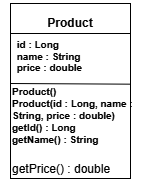

The diagram above was exported from draw.io. Its source (the exported page's mxGraphModel, read from the mxfile embedded in the PNG):
<mxGraphModel dx="469" dy="260" grid="1" gridSize="10" guides="1" tooltips="1" connect="1" arrows="1" fold="1" page="1" pageScale="1" pageWidth="850" pageHeight="1100" math="0" shadow="0">
  <root>
    <mxCell id="0" />
    <mxCell id="1" parent="0" />
    <mxCell id="VwXHIj4V1FXX5kvdz-9W-1" parent="1" style="rounded=0;whiteSpace=wrap;html=1;" value="" vertex="1">
      <mxGeometry height="175" width="120" x="450" y="230" as="geometry" />
    </mxCell>
    <mxCell id="VwXHIj4V1FXX5kvdz-9W-2" edge="1" parent="1" source="VwXHIj4V1FXX5kvdz-9W-4" style="endArrow=none;html=1;rounded=0;entryX=1;entryY=0.75;entryDx=0;entryDy=0;exitX=0;exitY=0.75;exitDx=0;exitDy=0;" target="VwXHIj4V1FXX5kvdz-9W-4" value="">
      <mxGeometry height="50" relative="1" width="50" as="geometry">
        <mxPoint x="400" y="430" as="sourcePoint" />
        <mxPoint x="450" y="380" as="targetPoint" />
      </mxGeometry>
    </mxCell>
    <mxCell id="VwXHIj4V1FXX5kvdz-9W-3" edge="1" parent="1" source="VwXHIj4V1FXX5kvdz-9W-6" style="endArrow=none;html=1;rounded=0;entryX=0.857;entryY=0.007;entryDx=0;entryDy=0;entryPerimeter=0;exitX=0;exitY=0;exitDx=0;exitDy=0;" target="VwXHIj4V1FXX5kvdz-9W-6" value="">
      <mxGeometry height="50" relative="1" width="50" as="geometry">
        <mxPoint x="630" y="250" as="sourcePoint" />
        <mxPoint x="450" y="280" as="targetPoint" />
      </mxGeometry>
    </mxCell>
    <mxCell id="VwXHIj4V1FXX5kvdz-9W-4" parent="1" style="text;html=1;whiteSpace=wrap;strokeColor=none;fillColor=none;align=center;verticalAlign=middle;rounded=0;" value="&lt;h4&gt;Product&lt;/h4&gt;" vertex="1">
      <mxGeometry height="40" width="120" x="450" y="230" as="geometry" />
    </mxCell>
    <mxCell id="VwXHIj4V1FXX5kvdz-9W-5" parent="1" style="text;html=1;whiteSpace=wrap;strokeColor=none;fillColor=none;align=center;verticalAlign=middle;rounded=0;" value="&lt;h5 style=&quot;text-align: left;&quot;&gt;&lt;span style=&quot;background-color: transparent; color: light-dark(rgb(0, 0, 0), rgb(255, 255, 255));&quot;&gt;id : Long&amp;nbsp;&lt;br&gt;&lt;/span&gt;name : String&amp;nbsp;&lt;br&gt;price : double&lt;/h5&gt;" vertex="1">
      <mxGeometry height="95" width="100" x="440" y="235" as="geometry" />
    </mxCell>
    <mxCell id="VwXHIj4V1FXX5kvdz-9W-6" parent="1" style="text;html=1;whiteSpace=wrap;strokeColor=none;fillColor=none;align=left;verticalAlign=middle;rounded=0;" value="&lt;h5&gt;Product()&lt;br&gt;Product(id : Long, name : String, price : double)&lt;br&gt;getId() : Long&lt;br&gt;getName() : String&lt;/h5&gt;&lt;h5&gt;&lt;span style=&quot;background-color: transparent; color: light-dark(rgb(0, 0, 0), rgb(255, 255, 255)); font-size: 12px; font-weight: normal;&quot;&gt;getPrice() : double&lt;/span&gt;&lt;/h5&gt;" vertex="1">
      <mxGeometry height="95" width="140" x="450" y="310" as="geometry" />
    </mxCell>
  </root>
</mxGraphModel>